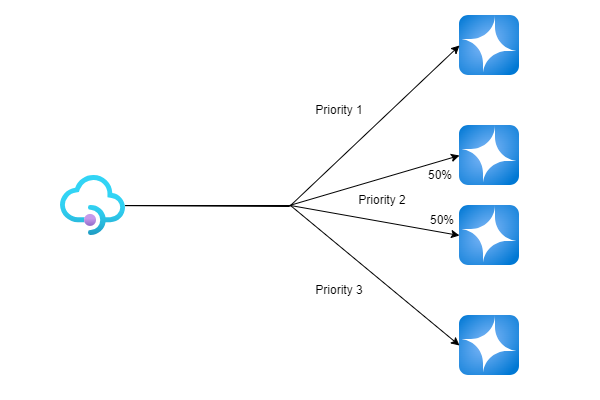

The diagram above was exported from draw.io. Its source (the exported page's mxGraphModel, read from the mxfile embedded in the PNG):
<mxGraphModel dx="1050" dy="669" grid="1" gridSize="10" guides="1" tooltips="1" connect="1" arrows="1" fold="1" page="1" pageScale="1" pageWidth="200" pageHeight="200" math="0" shadow="0">
  <root>
    <mxCell id="0" />
    <mxCell id="1" parent="0" />
    <mxCell id="VeN4Rfo7xxXZKlFDMaDr-1" value="" style="image;aspect=fixed;html=1;points=[];align=center;fontSize=12;image=img/lib/azure2/app_services/API_Management_Services.svg;" vertex="1" parent="1">
      <mxGeometry x="60" y="175" width="65" height="60" as="geometry" />
    </mxCell>
    <mxCell id="VeN4Rfo7xxXZKlFDMaDr-2" value="" style="shape=image;verticalLabelPosition=bottom;labelBackgroundColor=default;verticalAlign=top;aspect=fixed;imageAspect=0;image=data:image/svg+xml,(base64 omitted: 1072 chars);" vertex="1" parent="1">
      <mxGeometry x="459" y="15" width="60" height="60" as="geometry" />
    </mxCell>
    <mxCell id="VeN4Rfo7xxXZKlFDMaDr-3" value="" style="shape=image;verticalLabelPosition=bottom;labelBackgroundColor=default;verticalAlign=top;aspect=fixed;imageAspect=0;image=data:image/svg+xml,(base64 omitted: 1072 chars);" vertex="1" parent="1">
      <mxGeometry x="459" y="125" width="60" height="60" as="geometry" />
    </mxCell>
    <mxCell id="VeN4Rfo7xxXZKlFDMaDr-5" value="" style="endArrow=classic;html=1;rounded=0;entryX=0;entryY=0.5;entryDx=0;entryDy=0;" edge="1" parent="1" source="VeN4Rfo7xxXZKlFDMaDr-1" target="VeN4Rfo7xxXZKlFDMaDr-2">
      <mxGeometry width="50" height="50" relative="1" as="geometry">
        <mxPoint x="109" y="195" as="sourcePoint" />
        <mxPoint x="419" y="205" as="targetPoint" />
        <Array as="points">
          <mxPoint x="289" y="206" />
        </Array>
      </mxGeometry>
    </mxCell>
    <mxCell id="VeN4Rfo7xxXZKlFDMaDr-6" value="" style="endArrow=classic;html=1;rounded=0;entryX=0;entryY=0.5;entryDx=0;entryDy=0;" edge="1" parent="1" source="VeN4Rfo7xxXZKlFDMaDr-1" target="VeN4Rfo7xxXZKlFDMaDr-3">
      <mxGeometry width="50" height="50" relative="1" as="geometry">
        <mxPoint x="124" y="196" as="sourcePoint" />
        <mxPoint x="469" y="105" as="targetPoint" />
        <Array as="points">
          <mxPoint x="289" y="205" />
        </Array>
      </mxGeometry>
    </mxCell>
    <mxCell id="VeN4Rfo7xxXZKlFDMaDr-7" value="Priority 1" style="text;html=1;align=center;verticalAlign=middle;whiteSpace=wrap;rounded=0;" vertex="1" parent="1">
      <mxGeometry x="309" y="95" width="60" height="30" as="geometry" />
    </mxCell>
    <mxCell id="VeN4Rfo7xxXZKlFDMaDr-8" value="Priority 2" style="text;html=1;align=center;verticalAlign=middle;whiteSpace=wrap;rounded=0;" vertex="1" parent="1">
      <mxGeometry x="352" y="185" width="60" height="30" as="geometry" />
    </mxCell>
    <mxCell id="VeN4Rfo7xxXZKlFDMaDr-10" value="" style="shape=image;verticalLabelPosition=bottom;labelBackgroundColor=default;verticalAlign=top;aspect=fixed;imageAspect=0;image=data:image/svg+xml,(base64 omitted: 1072 chars);" vertex="1" parent="1">
      <mxGeometry x="459" y="205" width="60" height="60" as="geometry" />
    </mxCell>
    <mxCell id="VeN4Rfo7xxXZKlFDMaDr-11" value="" style="endArrow=classic;html=1;rounded=0;entryX=0;entryY=0.5;entryDx=0;entryDy=0;" edge="1" parent="1" source="VeN4Rfo7xxXZKlFDMaDr-1" target="VeN4Rfo7xxXZKlFDMaDr-10">
      <mxGeometry width="50" height="50" relative="1" as="geometry">
        <mxPoint x="131" y="216" as="sourcePoint" />
        <mxPoint x="469" y="165" as="targetPoint" />
        <Array as="points">
          <mxPoint x="290" y="205" />
        </Array>
      </mxGeometry>
    </mxCell>
    <mxCell id="VeN4Rfo7xxXZKlFDMaDr-12" value="50%" style="text;html=1;align=center;verticalAlign=middle;whiteSpace=wrap;rounded=0;" vertex="1" parent="1">
      <mxGeometry x="410" y="160" width="60" height="30" as="geometry" />
    </mxCell>
    <mxCell id="VeN4Rfo7xxXZKlFDMaDr-13" value="50%" style="text;html=1;align=center;verticalAlign=middle;whiteSpace=wrap;rounded=0;" vertex="1" parent="1">
      <mxGeometry x="412" y="205" width="60" height="30" as="geometry" />
    </mxCell>
    <mxCell id="VeN4Rfo7xxXZKlFDMaDr-14" value="" style="shape=image;verticalLabelPosition=bottom;labelBackgroundColor=default;verticalAlign=top;aspect=fixed;imageAspect=0;image=data:image/svg+xml,(base64 omitted: 1072 chars);" vertex="1" parent="1">
      <mxGeometry x="459" y="315" width="60" height="60" as="geometry" />
    </mxCell>
    <mxCell id="VeN4Rfo7xxXZKlFDMaDr-15" value="" style="endArrow=classic;html=1;rounded=0;entryX=0;entryY=0.5;entryDx=0;entryDy=0;" edge="1" parent="1" source="VeN4Rfo7xxXZKlFDMaDr-1" target="VeN4Rfo7xxXZKlFDMaDr-14">
      <mxGeometry width="50" height="50" relative="1" as="geometry">
        <mxPoint x="131" y="216" as="sourcePoint" />
        <mxPoint x="469" y="55" as="targetPoint" />
        <Array as="points">
          <mxPoint x="290" y="205" />
        </Array>
      </mxGeometry>
    </mxCell>
    <mxCell id="VeN4Rfo7xxXZKlFDMaDr-16" value="Priority 3" style="text;html=1;align=center;verticalAlign=middle;whiteSpace=wrap;rounded=0;" vertex="1" parent="1">
      <mxGeometry x="309" y="275" width="60" height="30" as="geometry" />
    </mxCell>
  </root>
</mxGraphModel>